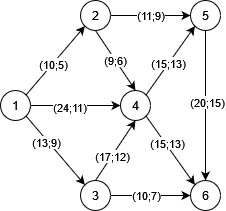

The diagram above was exported from draw.io. Its source (the exported page's mxGraphModel, read from the mxfile embedded in the PNG):
<mxGraphModel dx="1050" dy="558" grid="1" gridSize="10" guides="1" tooltips="1" connect="1" arrows="1" fold="1" page="1" pageScale="1" pageWidth="827" pageHeight="1169" math="0" shadow="0">
  <root>
    <mxCell id="0" />
    <mxCell id="1" parent="0" />
    <mxCell id="AWrLRzYURZNUs0uw8nff-8" style="edgeStyle=orthogonalEdgeStyle;rounded=0;orthogonalLoop=1;jettySize=auto;html=1;exitX=1;exitY=0.5;exitDx=0;exitDy=0;entryX=0;entryY=0.5;entryDx=0;entryDy=0;" edge="1" parent="1" source="AWrLRzYURZNUs0uw8nff-1" target="AWrLRzYURZNUs0uw8nff-4">
      <mxGeometry relative="1" as="geometry" />
    </mxCell>
    <mxCell id="AWrLRzYURZNUs0uw8nff-25" value="(24;11)" style="edgeLabel;html=1;align=center;verticalAlign=middle;resizable=0;points=[];" vertex="1" connectable="0" parent="AWrLRzYURZNUs0uw8nff-8">
      <mxGeometry x="-0.16" y="-1" relative="1" as="geometry">
        <mxPoint as="offset" />
      </mxGeometry>
    </mxCell>
    <mxCell id="AWrLRzYURZNUs0uw8nff-14" style="rounded=0;orthogonalLoop=1;jettySize=auto;html=1;exitX=1;exitY=1;exitDx=0;exitDy=0;entryX=0;entryY=0;entryDx=0;entryDy=0;" edge="1" parent="1" source="AWrLRzYURZNUs0uw8nff-1" target="AWrLRzYURZNUs0uw8nff-3">
      <mxGeometry relative="1" as="geometry" />
    </mxCell>
    <mxCell id="AWrLRzYURZNUs0uw8nff-24" value="(13;9)" style="edgeLabel;html=1;align=center;verticalAlign=middle;resizable=0;points=[];" vertex="1" connectable="0" parent="AWrLRzYURZNUs0uw8nff-14">
      <mxGeometry x="-0.2637" y="-2" relative="1" as="geometry">
        <mxPoint as="offset" />
      </mxGeometry>
    </mxCell>
    <mxCell id="AWrLRzYURZNUs0uw8nff-15" style="rounded=0;orthogonalLoop=1;jettySize=auto;html=1;exitX=1;exitY=0;exitDx=0;exitDy=0;entryX=0;entryY=1;entryDx=0;entryDy=0;" edge="1" parent="1" source="AWrLRzYURZNUs0uw8nff-1" target="AWrLRzYURZNUs0uw8nff-2">
      <mxGeometry relative="1" as="geometry" />
    </mxCell>
    <mxCell id="AWrLRzYURZNUs0uw8nff-22" value="(10;5)" style="edgeLabel;html=1;align=center;verticalAlign=middle;resizable=0;points=[];" vertex="1" connectable="0" parent="AWrLRzYURZNUs0uw8nff-15">
      <mxGeometry x="-0.0935" relative="1" as="geometry">
        <mxPoint as="offset" />
      </mxGeometry>
    </mxCell>
    <mxCell id="AWrLRzYURZNUs0uw8nff-1" value="1" style="ellipse;whiteSpace=wrap;html=1;aspect=fixed;" vertex="1" parent="1">
      <mxGeometry x="70" y="230" width="30" height="30" as="geometry" />
    </mxCell>
    <mxCell id="AWrLRzYURZNUs0uw8nff-16" style="rounded=0;orthogonalLoop=1;jettySize=auto;html=1;exitX=0.5;exitY=1;exitDx=0;exitDy=0;entryX=0.5;entryY=0;entryDx=0;entryDy=0;" edge="1" parent="1" source="AWrLRzYURZNUs0uw8nff-2" target="AWrLRzYURZNUs0uw8nff-4">
      <mxGeometry relative="1" as="geometry" />
    </mxCell>
    <mxCell id="AWrLRzYURZNUs0uw8nff-26" value="&lt;div&gt;(9;6)&lt;/div&gt;" style="edgeLabel;html=1;align=center;verticalAlign=middle;resizable=0;points=[];" vertex="1" connectable="0" parent="AWrLRzYURZNUs0uw8nff-16">
      <mxGeometry x="-0.0333" relative="1" as="geometry">
        <mxPoint as="offset" />
      </mxGeometry>
    </mxCell>
    <mxCell id="AWrLRzYURZNUs0uw8nff-18" style="edgeStyle=orthogonalEdgeStyle;rounded=0;orthogonalLoop=1;jettySize=auto;html=1;exitX=1;exitY=0.5;exitDx=0;exitDy=0;entryX=0;entryY=0.5;entryDx=0;entryDy=0;" edge="1" parent="1" source="AWrLRzYURZNUs0uw8nff-2" target="AWrLRzYURZNUs0uw8nff-5">
      <mxGeometry relative="1" as="geometry" />
    </mxCell>
    <mxCell id="AWrLRzYURZNUs0uw8nff-27" value="(11;9)" style="edgeLabel;html=1;align=center;verticalAlign=middle;resizable=0;points=[];" vertex="1" connectable="0" parent="AWrLRzYURZNUs0uw8nff-18">
      <mxGeometry x="-0.025" y="1" relative="1" as="geometry">
        <mxPoint as="offset" />
      </mxGeometry>
    </mxCell>
    <mxCell id="AWrLRzYURZNUs0uw8nff-2" value="2" style="ellipse;whiteSpace=wrap;html=1;aspect=fixed;" vertex="1" parent="1">
      <mxGeometry x="150" y="140" width="30" height="30" as="geometry" />
    </mxCell>
    <mxCell id="AWrLRzYURZNUs0uw8nff-13" style="edgeStyle=orthogonalEdgeStyle;rounded=0;orthogonalLoop=1;jettySize=auto;html=1;exitX=1;exitY=0.5;exitDx=0;exitDy=0;entryX=0;entryY=0.5;entryDx=0;entryDy=0;" edge="1" parent="1" source="AWrLRzYURZNUs0uw8nff-3" target="AWrLRzYURZNUs0uw8nff-6">
      <mxGeometry relative="1" as="geometry" />
    </mxCell>
    <mxCell id="AWrLRzYURZNUs0uw8nff-29" value="(10;7)" style="edgeLabel;html=1;align=center;verticalAlign=middle;resizable=0;points=[];" vertex="1" connectable="0" parent="AWrLRzYURZNUs0uw8nff-13">
      <mxGeometry x="-0.125" y="1" relative="1" as="geometry">
        <mxPoint as="offset" />
      </mxGeometry>
    </mxCell>
    <mxCell id="AWrLRzYURZNUs0uw8nff-17" style="rounded=0;orthogonalLoop=1;jettySize=auto;html=1;exitX=0.5;exitY=0;exitDx=0;exitDy=0;entryX=0.5;entryY=1;entryDx=0;entryDy=0;" edge="1" parent="1" source="AWrLRzYURZNUs0uw8nff-3" target="AWrLRzYURZNUs0uw8nff-4">
      <mxGeometry relative="1" as="geometry" />
    </mxCell>
    <mxCell id="AWrLRzYURZNUs0uw8nff-28" value="(17;12)" style="edgeLabel;html=1;align=center;verticalAlign=middle;resizable=0;points=[];" vertex="1" connectable="0" parent="AWrLRzYURZNUs0uw8nff-17">
      <mxGeometry x="-0.2" relative="1" as="geometry">
        <mxPoint as="offset" />
      </mxGeometry>
    </mxCell>
    <mxCell id="AWrLRzYURZNUs0uw8nff-3" value="3" style="ellipse;whiteSpace=wrap;html=1;aspect=fixed;" vertex="1" parent="1">
      <mxGeometry x="150" y="320" width="30" height="30" as="geometry" />
    </mxCell>
    <mxCell id="AWrLRzYURZNUs0uw8nff-7" style="rounded=0;orthogonalLoop=1;jettySize=auto;html=1;exitX=1;exitY=0;exitDx=0;exitDy=0;entryX=0;entryY=1;entryDx=0;entryDy=0;" edge="1" parent="1" source="AWrLRzYURZNUs0uw8nff-4" target="AWrLRzYURZNUs0uw8nff-5">
      <mxGeometry relative="1" as="geometry" />
    </mxCell>
    <mxCell id="AWrLRzYURZNUs0uw8nff-30" value="(15;13)" style="edgeLabel;html=1;align=center;verticalAlign=middle;resizable=0;points=[];" vertex="1" connectable="0" parent="AWrLRzYURZNUs0uw8nff-7">
      <mxGeometry x="-0.0781" y="1" relative="1" as="geometry">
        <mxPoint as="offset" />
      </mxGeometry>
    </mxCell>
    <mxCell id="AWrLRzYURZNUs0uw8nff-11" style="rounded=0;orthogonalLoop=1;jettySize=auto;html=1;exitX=1;exitY=1;exitDx=0;exitDy=0;entryX=0;entryY=0;entryDx=0;entryDy=0;" edge="1" parent="1" source="AWrLRzYURZNUs0uw8nff-4" target="AWrLRzYURZNUs0uw8nff-6">
      <mxGeometry relative="1" as="geometry" />
    </mxCell>
    <mxCell id="AWrLRzYURZNUs0uw8nff-31" value="(15;13)" style="edgeLabel;html=1;align=center;verticalAlign=middle;resizable=0;points=[];" vertex="1" connectable="0" parent="AWrLRzYURZNUs0uw8nff-11">
      <mxGeometry x="-0.1858" y="2" relative="1" as="geometry">
        <mxPoint as="offset" />
      </mxGeometry>
    </mxCell>
    <mxCell id="AWrLRzYURZNUs0uw8nff-4" value="4" style="ellipse;whiteSpace=wrap;html=1;aspect=fixed;" vertex="1" parent="1">
      <mxGeometry x="190" y="230" width="30" height="30" as="geometry" />
    </mxCell>
    <mxCell id="AWrLRzYURZNUs0uw8nff-12" style="edgeStyle=orthogonalEdgeStyle;rounded=0;orthogonalLoop=1;jettySize=auto;html=1;exitX=0.5;exitY=1;exitDx=0;exitDy=0;entryX=0.5;entryY=0;entryDx=0;entryDy=0;" edge="1" parent="1" source="AWrLRzYURZNUs0uw8nff-5" target="AWrLRzYURZNUs0uw8nff-6">
      <mxGeometry relative="1" as="geometry" />
    </mxCell>
    <mxCell id="AWrLRzYURZNUs0uw8nff-32" value="(20;15)" style="edgeLabel;html=1;align=center;verticalAlign=middle;resizable=0;points=[];" vertex="1" connectable="0" parent="AWrLRzYURZNUs0uw8nff-12">
      <mxGeometry x="-0.0533" y="1" relative="1" as="geometry">
        <mxPoint as="offset" />
      </mxGeometry>
    </mxCell>
    <mxCell id="AWrLRzYURZNUs0uw8nff-5" value="5" style="ellipse;whiteSpace=wrap;html=1;aspect=fixed;" vertex="1" parent="1">
      <mxGeometry x="260" y="140" width="30" height="30" as="geometry" />
    </mxCell>
    <mxCell id="AWrLRzYURZNUs0uw8nff-6" value="6" style="ellipse;whiteSpace=wrap;html=1;aspect=fixed;" vertex="1" parent="1">
      <mxGeometry x="260" y="320" width="30" height="30" as="geometry" />
    </mxCell>
  </root>
</mxGraphModel>